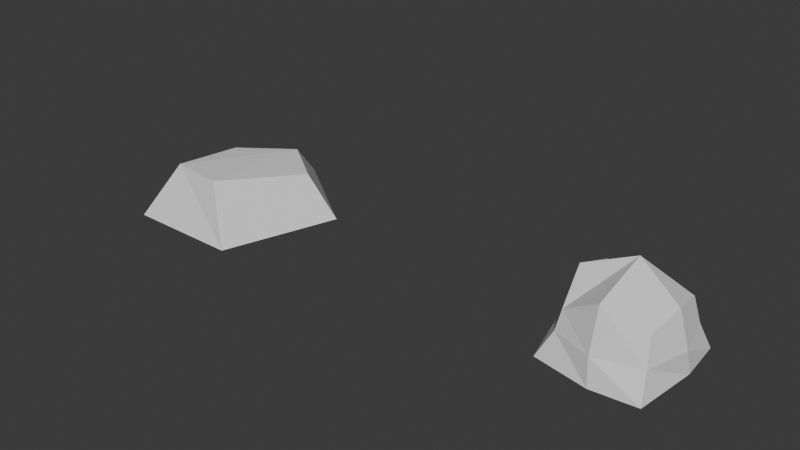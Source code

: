 # Source: rocks.blend  (saved by Blender 5.1.30; exported with 4.5.12 LTS)
import bpy
from mathutils import Matrix  # noqa: F401  (used for matrix-valued properties, if any)

bpy.ops.wm.read_factory_settings(use_empty=True)
scene = bpy.context.scene
scene.name = 'Scene'

# ---- collections
col_collection = bpy.data.collections.new('Collection'); scene.collection.children.link(col_collection)

# ---- world
world_world = bpy.data.worlds.new('World'); scene.world = world_world
world_world.use_nodes = True; world_world.node_tree.nodes.clear()
_N = world_world.node_tree.nodes; _L = world_world.node_tree.links
n0 = _N.new('ShaderNodeOutputWorld'); n0.name = 'World Output'; n0.location = (200, 100)
n1 = _N.new('ShaderNodeBackground'); n1.name = 'Background'; n1.location = (-200, 100)
n1.inputs[0].default_value = (0.05088, 0.05088, 0.05088, 1.0)
_L.new(n1.outputs[0], n0.inputs[0])
n0.is_active_output = True
world_world.color = (0.05088, 0.05088, 0.05088)
world_world.sun_shadow_jitter_overblur = 0.0

# ---- meshes
me_cube_001 = bpy.data.meshes.new('Cube.001')
me_cube_001.from_pydata([(-0.6781, -0.6366, 0.3336), (-0.8141, 0.8141, 0.4874), (0.7221, -0.6458, 0.4874), (0.6453, 0.8141, 0.3894), (-0.7205, -0.7381, 7.451e-09), (-0.8141, 0.0, 0.763), (-0.7906, 0.7906, 0.0), (0.0, 0.8141, 0.6253), (0.7906, 0.7906, 0.0), (0.8141, 0.0, 0.6253), (0.7906, -0.7906, 0.0), (0.0, -0.8141, 0.763), (0.0, 0.2496, 1.063), (0.0, 0.0, -0.7824), (0.0, -1.0, 0.0), (1.0, 0.0, 0.0), (0.0, 1.0, 0.0), (-1.0, 0.0, 0.0), (-0.9639, 0.9709, -0.4685), (0.9312, 0.9708, -0.4685), (0.8733, -1.013, -0.4685), (-0.9547, -0.8782, -0.4685), (0.06307, -1.084, -0.4685), (1.003, 0.1606, -0.4685), (0.015, 1.261, -0.4685), (-1.084, -0.03051, -0.4685)], [], [(17, 5, 1, 6), (16, 7, 3, 8), (15, 9, 2, 10), (14, 11, 0, 4), (12, 5, 0, 11), (9, 12, 11, 2), (3, 7, 12, 9), (7, 1, 5, 12), (21, 25, 18, 24, 19, 23, 20, 22), (22, 14, 4, 21), (20, 10, 14, 22), (10, 2, 11, 14), (23, 15, 10, 20), (19, 8, 15, 23), (8, 3, 9, 15), (24, 16, 8, 19), (18, 6, 16, 24), (6, 1, 7, 16), (25, 17, 6, 18), (21, 4, 17, 25), (4, 0, 5, 17)])
_uv = me_cube_001.uv_layers.new(name='UVMap')
_uv.uv.foreach_set('vector', [0.5, 0.125, 0.625, 0.125, 0.625, 0.25, 0.5, 0.25, 0.5, 0.375, 0.625, 0.375, 0.625, 0.5, 0.5, 0.5, 0.5, 0.625, 0.625, 0.625, 0.625, 0.75, 0.5, 0.75, 0.5, 0.875, 0.625, 0.875, 0.625, 1.0, 0.5, 1.0, 0.75, 0.5938, 0.875, 0.625, 0.875, 0.75, 0.75, 0.75, 0.625, 0.625, 0.75, 0.5938, 0.75, 0.75, 0.625, 0.75, 0.625, 0.5, 0.75, 0.5, 0.75, 0.5938, 0.625, 0.625, 0.75, 0.5, 0.875, 0.5, 0.875, 0.625, 0.75, 0.5938, 0.4252, 1.0, 0.4252, 0.125, 0.4252, 0.25, 0.4252, 0.375, 0.4252, 0.5, 0.4252, 0.625, 0.4252, 0.75, 0.4252, 0.875, 0.4252, 0.875, 0.5, 0.875, 0.5, 1.0, 0.4252, 1.0, 0.4252, 0.75, 0.5, 0.75, 0.5, 0.875, 0.4252, 0.875, 0.5, 0.75, 0.625, 0.75, 0.625, 0.875, 0.5, 0.875, 0.4252, 0.625, 0.5, 0.625, 0.5, 0.75, 0.4252, 0.75, 0.4252, 0.5, 0.5, 0.5, 0.5, 0.625, 0.4252, 0.625, 0.5, 0.5, 0.625, 0.5, 0.625, 0.625, 0.5, 0.625, 0.4252, 0.375, 0.5, 0.375, 0.5, 0.5, 0.4252, 0.5, 0.4252, 0.25, 0.5, 0.25, 0.5, 0.375, 0.4252, 0.375, 0.5, 0.25, 0.625, 0.25, 0.625, 0.375, 0.5, 0.375, 0.4252, 0.125, 0.5, 0.125, 0.5, 0.25, 0.4252, 0.25, 0.4252, 0.0, 0.5, 0.0, 0.5, 0.125, 0.4252, 0.125, 0.5, 0.0, 0.625, 0.0, 0.625, 0.125, 0.5, 0.125])
me_cube_001.update()
me_cylinder = bpy.data.meshes.new('Cylinder')
me_cylinder.from_pydata([(1.342e-08, 1.923, -0.5046), (0.3856, 1.097, 0.3125), (1.829, 0.5943, -0.5046), (1.337, 0.4065, 0.3125), (1.13, -1.556, -0.5046), (0.5799, -1.159, 0.5046), (-0.9981, -1.534, -0.5046), (-0.4692, -1.015, 0.4869), (-1.697, 0.6159, -0.5046), (-0.5654, 0.4065, 0.3125)], [], [(0, 1, 3, 2), (2, 3, 5, 4), (4, 5, 7, 6), (3, 1, 9, 7, 5), (6, 7, 9, 8), (8, 9, 1, 0), (0, 2, 4, 6, 8)])
_uv = me_cylinder.uv_layers.new(name='UVMap')
_uv.uv.foreach_set('vector', [1.0, 0.5, 1.0, 1.0, 0.8, 1.0, 0.8, 0.5, 0.8, 0.5, 0.8, 1.0, 0.6, 1.0, 0.6, 0.5, 0.6, 0.5, 0.6, 1.0, 0.4027, 1.0, 0.4, 0.5, 0.4783, 0.3242, 0.25, 0.49, 0.02175, 0.3242, 0.1306, 0.08052, 0.3911, 0.05584, 0.4, 0.5, 0.4027, 1.0, 0.2, 1.0, 0.2, 0.5, 0.2, 0.5, 0.2, 1.0, 2.98e-08, 1.0, 2.98e-08, 0.5, 0.75, 0.49, 0.9783, 0.3242, 0.8911, 0.05584, 0.6089, 0.05584, 0.5217, 0.3242])
me_cylinder.update()

# ---- objects
ob_cube = bpy.data.objects.new('Cube', me_cube_001)
ob_cylinder = bpy.data.objects.new('Cylinder', me_cylinder)

# ---- transforms, parenting, visibility, modifiers, constraints
ob_cube.location = (8.046, 0.0, 0.0)
ob_cylinder.location = (0.0, 0.0, 0.0)

# ---- collection membership
col_collection.objects.link(ob_cube)
col_collection.objects.link(ob_cylinder)

# ---- scene / render settings (as saved in the file)
scene.frame_start = 1; scene.frame_end = 250; scene.frame_set(1)
scene.render.engine = 'BLENDER_EEVEE_NEXT'
scene.render.bake_bias = 0.0
scene.render.bake_samples = 0
scene.cycles.sampling_pattern = 'TABULATED_SOBOL'
scene.eevee.use_volume_custom_range = False
bpy.context.view_layer.update()

# ---- added for rendering (the .blend has no active camera and no usable light): camera, sun
cam_auto = bpy.data.cameras.new('AutoCamera')
cam_auto.lens = 50.0
cam_auto.sensor_width = 36.0
cam_auto.clip_end = 1000.0
ob_auto_camera = bpy.data.objects.new('AutoCamera', cam_auto)
scene.collection.objects.link(ob_auto_camera)
ob_auto_camera.location = (14.2641, -12.5223, 8.611)
ob_auto_camera.rotation_euler = (1.09748, -7.21219e-08, 0.694738)
scene.camera = ob_auto_camera
light_auto_sun = bpy.data.lights.new('AutoSun', 'SUN')
light_auto_sun.energy = 3.0
light_auto_sun.angle = 0.0523599
ob_auto_sun = bpy.data.objects.new('AutoSun', light_auto_sun)
scene.collection.objects.link(ob_auto_sun)
ob_auto_sun.rotation_euler = (0.872665, 0.174533, 0.523599)
bpy.context.view_layer.update()
